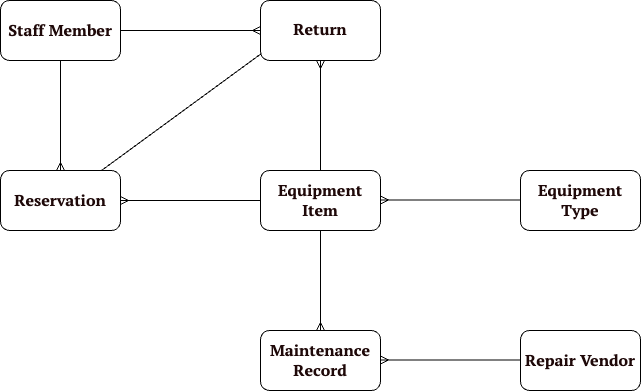

The diagram above was exported from draw.io. Its source (the exported page's mxGraphModel, read from the mxfile embedded in the PNG):
<mxGraphModel dx="855" dy="643" grid="1" gridSize="10" guides="1" tooltips="1" connect="1" arrows="1" fold="1" page="1" pageScale="1" pageWidth="827" pageHeight="1169" math="0" shadow="0">
  <root>
    <mxCell id="0" />
    <mxCell id="1" parent="0" />
    <mxCell id="W7yDZ-cMuxGgZRN-z_9R-1" value="&lt;strong style=&quot;box-sizing: border-box; caret-color: rgb(31, 9, 9); color: rgb(31, 9, 9); font-family: &amp;quot;PT Serif&amp;quot;, &amp;quot;Times New Roman&amp;quot;, Times, serif; font-size: 16px; font-style: normal; font-variant-caps: normal; letter-spacing: normal; orphans: 4; text-align: left; text-indent: 0px; text-transform: none; word-spacing: 0px; -webkit-text-stroke-width: 0px; text-decoration: none;&quot;&gt;&lt;span style=&quot;box-sizing: border-box;&quot; class=&quot;md-plain&quot;&gt;Staff Member&lt;br&gt;&lt;/span&gt;&lt;/strong&gt;" style="rounded=1;whiteSpace=wrap;html=1;" vertex="1" parent="1">
      <mxGeometry x="110" y="190" width="120" height="60" as="geometry" />
    </mxCell>
    <mxCell id="W7yDZ-cMuxGgZRN-z_9R-2" value="&lt;strong style=&quot;box-sizing: border-box; caret-color: rgb(31, 9, 9); color: rgb(31, 9, 9); font-family: &amp;quot;PT Serif&amp;quot;, &amp;quot;Times New Roman&amp;quot;, Times, serif; font-size: 16px; font-style: normal; font-variant-caps: normal; letter-spacing: normal; orphans: 4; text-align: left; text-indent: 0px; text-transform: none; word-spacing: 0px; -webkit-text-stroke-width: 0px; text-decoration: none;&quot;&gt;&lt;span style=&quot;box-sizing: border-box;&quot; class=&quot;md-plain&quot;&gt;Equipment Item&lt;/span&gt;&lt;/strong&gt;" style="rounded=1;whiteSpace=wrap;html=1;" vertex="1" parent="1">
      <mxGeometry x="370" y="360" width="120" height="60" as="geometry" />
    </mxCell>
    <mxCell id="W7yDZ-cMuxGgZRN-z_9R-3" value="&lt;strong style=&quot;box-sizing: border-box; caret-color: rgb(31, 9, 9); color: rgb(31, 9, 9); font-family: &amp;quot;PT Serif&amp;quot;, &amp;quot;Times New Roman&amp;quot;, Times, serif; font-size: 16px; orphans: 4; text-align: left;&quot;&gt;Reservation&lt;/strong&gt;" style="rounded=1;whiteSpace=wrap;html=1;" vertex="1" parent="1">
      <mxGeometry x="110" y="360" width="120" height="60" as="geometry" />
    </mxCell>
    <mxCell id="W7yDZ-cMuxGgZRN-z_9R-4" value="&lt;strong style=&quot;box-sizing: border-box; caret-color: rgb(31, 9, 9); color: rgb(31, 9, 9); font-family: &amp;quot;PT Serif&amp;quot;, &amp;quot;Times New Roman&amp;quot;, Times, serif; font-size: 16px; orphans: 4; text-align: left;&quot;&gt;Maintenance Record&lt;/strong&gt;" style="rounded=1;whiteSpace=wrap;html=1;" vertex="1" parent="1">
      <mxGeometry x="370" y="520" width="120" height="60" as="geometry" />
    </mxCell>
    <mxCell id="W7yDZ-cMuxGgZRN-z_9R-5" value="&lt;strong style=&quot;box-sizing: border-box; caret-color: rgb(31, 9, 9); color: rgb(31, 9, 9); font-family: &amp;quot;PT Serif&amp;quot;, &amp;quot;Times New Roman&amp;quot;, Times, serif; font-size: 16px; orphans: 4; text-align: left;&quot;&gt;Equipment Type&lt;/strong&gt;" style="rounded=1;whiteSpace=wrap;html=1;" vertex="1" parent="1">
      <mxGeometry x="630" y="360" width="120" height="60" as="geometry" />
    </mxCell>
    <mxCell id="W7yDZ-cMuxGgZRN-z_9R-6" value="&lt;strong style=&quot;box-sizing: border-box; caret-color: rgb(31, 9, 9); color: rgb(31, 9, 9); font-family: &amp;quot;PT Serif&amp;quot;, &amp;quot;Times New Roman&amp;quot;, Times, serif; font-size: 16px; orphans: 4; text-align: left;&quot;&gt;Repair Vendor&lt;/strong&gt;" style="rounded=1;whiteSpace=wrap;html=1;" vertex="1" parent="1">
      <mxGeometry x="630" y="520" width="120" height="60" as="geometry" />
    </mxCell>
    <mxCell id="W7yDZ-cMuxGgZRN-z_9R-9" value="" style="fontSize=12;html=1;endArrow=ERmany;rounded=0;" edge="1" parent="1" source="W7yDZ-cMuxGgZRN-z_9R-1" target="W7yDZ-cMuxGgZRN-z_9R-3">
      <mxGeometry width="100" height="100" relative="1" as="geometry">
        <mxPoint x="170" y="350" as="sourcePoint" />
        <mxPoint x="170" y="391.4213562373095" as="targetPoint" />
      </mxGeometry>
    </mxCell>
    <mxCell id="W7yDZ-cMuxGgZRN-z_9R-13" value="&lt;div style=&quot;orphans: 4; text-align: left;&quot;&gt;&lt;span style=&quot;background-color: initial; font-size: 16px; caret-color: rgb(31, 9, 9);&quot;&gt;&lt;font face=&quot;PT Serif, Times New Roman, Times, serif&quot; color=&quot;#1f0909&quot;&gt;&lt;b&gt;Return&lt;/b&gt;&lt;/font&gt;&lt;/span&gt;&lt;/div&gt;" style="rounded=1;whiteSpace=wrap;html=1;" vertex="1" parent="1">
      <mxGeometry x="370" y="190" width="120" height="60" as="geometry" />
    </mxCell>
    <mxCell id="W7yDZ-cMuxGgZRN-z_9R-14" value="" style="edgeStyle=entityRelationEdgeStyle;fontSize=12;html=1;endArrow=ERmany;rounded=0;exitX=1;exitY=0.5;exitDx=0;exitDy=0;" edge="1" parent="1" source="W7yDZ-cMuxGgZRN-z_9R-1" target="W7yDZ-cMuxGgZRN-z_9R-13">
      <mxGeometry width="100" height="100" relative="1" as="geometry">
        <mxPoint x="210" y="300" as="sourcePoint" />
        <mxPoint x="310" y="200" as="targetPoint" />
      </mxGeometry>
    </mxCell>
    <mxCell id="W7yDZ-cMuxGgZRN-z_9R-16" value="" style="fontSize=12;html=1;endArrow=ERmany;rounded=0;exitX=0;exitY=0.5;exitDx=0;exitDy=0;entryX=1;entryY=0.5;entryDx=0;entryDy=0;" edge="1" parent="1" source="W7yDZ-cMuxGgZRN-z_9R-2" target="W7yDZ-cMuxGgZRN-z_9R-3">
      <mxGeometry width="100" height="100" relative="1" as="geometry">
        <mxPoint x="180" y="260" as="sourcePoint" />
        <mxPoint x="180" y="370" as="targetPoint" />
      </mxGeometry>
    </mxCell>
    <mxCell id="W7yDZ-cMuxGgZRN-z_9R-18" value="" style="fontSize=12;html=1;endArrow=ERmany;rounded=0;exitX=0.5;exitY=0;exitDx=0;exitDy=0;" edge="1" parent="1" source="W7yDZ-cMuxGgZRN-z_9R-2" target="W7yDZ-cMuxGgZRN-z_9R-13">
      <mxGeometry width="100" height="100" relative="1" as="geometry">
        <mxPoint x="180" y="260" as="sourcePoint" />
        <mxPoint x="180" y="370" as="targetPoint" />
      </mxGeometry>
    </mxCell>
    <mxCell id="W7yDZ-cMuxGgZRN-z_9R-19" value="" style="fontSize=12;html=1;endArrow=ERmany;rounded=0;exitX=0.5;exitY=1;exitDx=0;exitDy=0;" edge="1" parent="1" source="W7yDZ-cMuxGgZRN-z_9R-2" target="W7yDZ-cMuxGgZRN-z_9R-4">
      <mxGeometry width="100" height="100" relative="1" as="geometry">
        <mxPoint x="180" y="260" as="sourcePoint" />
        <mxPoint x="180" y="370" as="targetPoint" />
      </mxGeometry>
    </mxCell>
    <mxCell id="W7yDZ-cMuxGgZRN-z_9R-20" value="" style="fontSize=12;html=1;endArrow=ERmany;rounded=0;exitX=0;exitY=0.5;exitDx=0;exitDy=0;entryX=1;entryY=0.5;entryDx=0;entryDy=0;" edge="1" parent="1">
      <mxGeometry width="100" height="100" relative="1" as="geometry">
        <mxPoint x="630" y="389.5" as="sourcePoint" />
        <mxPoint x="490" y="389.5" as="targetPoint" />
      </mxGeometry>
    </mxCell>
    <mxCell id="W7yDZ-cMuxGgZRN-z_9R-21" value="" style="fontSize=12;html=1;endArrow=ERmany;rounded=0;exitX=0;exitY=0.5;exitDx=0;exitDy=0;entryX=1;entryY=0.5;entryDx=0;entryDy=0;" edge="1" parent="1">
      <mxGeometry width="100" height="100" relative="1" as="geometry">
        <mxPoint x="630" y="549.5" as="sourcePoint" />
        <mxPoint x="490" y="549.5" as="targetPoint" />
      </mxGeometry>
    </mxCell>
    <mxCell id="W7yDZ-cMuxGgZRN-z_9R-22" value="" style="endArrow=none;html=1;rounded=0;entryX=0.008;entryY=0.883;entryDx=0;entryDy=0;entryPerimeter=0;" edge="1" parent="1" source="W7yDZ-cMuxGgZRN-z_9R-3" target="W7yDZ-cMuxGgZRN-z_9R-13">
      <mxGeometry width="50" height="50" relative="1" as="geometry">
        <mxPoint x="230" y="360" as="sourcePoint" />
        <mxPoint x="420" y="430" as="targetPoint" />
      </mxGeometry>
    </mxCell>
  </root>
</mxGraphModel>